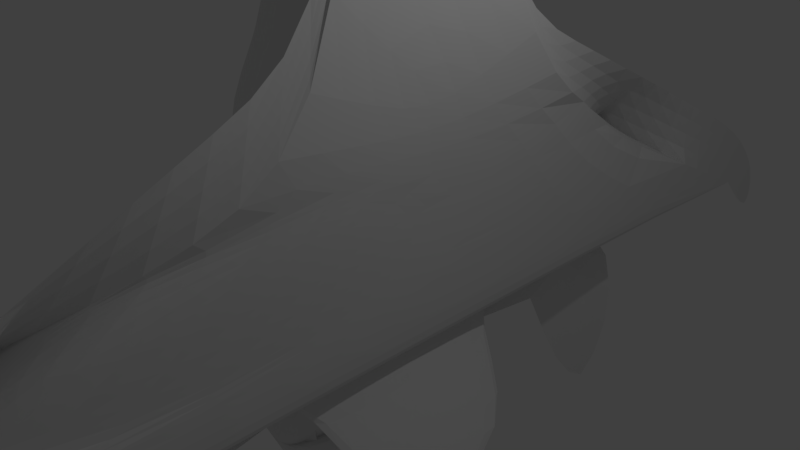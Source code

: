# Source: BirdShip.blend  (saved by Blender 2.78.0; exported with 4.5.12 LTS)
import bpy
from mathutils import Matrix  # noqa: F401  (used for matrix-valued properties, if any)

bpy.ops.wm.read_factory_settings(use_empty=True)
scene = bpy.context.scene
scene.name = 'Scene'

# ---- collections
col_collection_1 = bpy.data.collections.new('Collection 1'); scene.collection.children.link(col_collection_1)

# ---- materials (node trees are filled in below, after node groups)
mat_material = bpy.data.materials.new('Material')
mat_material.alpha_threshold = 0.0
mat_material.use_transparent_shadow = False
mat_material.roughness = 0.5
mat_material.line_color = (0.0, 0.0, 0.0, 1.0)

# ---- material node trees

# ---- world
world_world = bpy.data.worlds.new('World'); scene.world = world_world
world_world.color = (0.05088, 0.05088, 0.05088)
world_world.use_sun_shadow = False
world_world.sun_shadow_jitter_overblur = 0.0
world_world.cycles.sampling_method = 'MANUAL'

# ---- cameras
cam_camera = bpy.data.cameras.new('Camera')
cam_camera.clip_end = 100.0
cam_camera.lens = 35.0
cam_camera.sensor_width = 32.0
cam_camera.sensor_height = 18.0
cam_camera.ortho_scale = 7.314
cam_camera.dof.focus_distance = 0.0
cam_camera.dof.aperture_fstop = 128.0

# ---- lights
light_lamp = bpy.data.lights.new('Lamp', 'POINT')
light_lamp.transmission_factor = 0.0
light_lamp.cutoff_distance = 30.0
light_lamp.energy = 100.0
light_lamp.shadow_buffer_clip_start = 1.001
light_lamp.shadow_soft_size = 0.1
light_lamp.shadow_maximum_resolution = 0.006
light_lamp.use_absolute_resolution = True

# ---- meshes
me_cube = bpy.data.meshes.new('Cube')
me_cube.from_pydata([(1.0, -7.733, -1.0), (1.234, -1.173, 2.581), (-1.341e-07, -1.937e-07, 10.03), (-0.5, 0.5, 3.204), (-0.5, -0.5, 3.204), (-2.345, 2.962e-07, 1.14), (-2.345, 1.0, 1.14), (-1.119, -0.5, 3.345), (-1.119, 0.5, 3.345), (-0.6192, -7.634e-08, 5.549), (-2.345, -1.0, 1.14), (0.5202, 4.152, -1.0), (0.5202, -4.152, -1.0), (0.09982, 1.283, 1.918), (0.09981, -1.283, 1.918), (1.0, 0.0, -1.0), (0.2803, 2.361, -1.0), (0.2803, -2.361, -1.0), (1.175, -3.03, 1.578), (-0.8955, -1.252, 0.4149), (-0.8955, 1.252, 0.4149), (1.0, -5.364e-07, 2.305), (-0.5497, 1.339, 1.534), (-0.5497, -1.339, 1.534), (-1.251, 1.041, 1.112), (0.7601, 5.942, -1.0), (1.0, 6.05, -0.1737), (0.7601, -5.942, -1.0), (1.0, -6.05, -0.1737), (0.6872, 1.219, 2.257), (0.6872, -1.219, 2.257), (0.2334, 2.17, 1.049), (0.739, -3.856, 0.4648), (0.3901, -3.364, -0.3369), (0.2334, -2.17, 1.049), (-1.135, 1.259, 1.418), (0.2803, -2.076, -1.0), (0.2803, 2.076, -1.0), (0.5202, 4.768e-07, -1.0), (0.7601, 2.384e-07, -1.0), (1.0, 0.0, -0.1737), (0.7138, -2.598, 1.319), (0.7138, 2.598, 1.319), (-0.2905, 1.741, 0.7546), (-0.2905, -1.741, 0.7546), (1.0, -2.384e-07, 1.479), (1.741, -2.076, -2.626), (1.501, 2.384e-07, -2.626), (1.741, 2.076, -2.626), (1.981, 4.768e-07, -2.626), (-1.211, -1.327, 1.094), (-1.366, 2.494e-07, 1.163), (-0.02217, -4.749, 0.6474), (-1.345, 0.3834, 1.154), (-1.251, -1.041, 1.112), (-1.299, -0.7311, 1.133), (0.3519, -2.962, 0.2686), (0.04036, -0.5705, -1.0), (-1.211, 1.327, 1.094), (0.04036, -0.2852, -1.0), (-0.2197, 0.6779, -0.5), (-0.05522, 2.058, 0.04002), (-0.4419, 1.394, -2.692), (-2.345, -1.096, -0.9463), (-2.683, -1.247, 0.6509), (-0.5148, -0.8681, -2.922), (-1.015, -1.546, -1.489), (-1.015, 1.546, -1.489), (-1.558, 1.681, -0.976), (0.1511, 4.365, -1.393), (0.5011, -5.704, -1.318), (1.0, -7.733, 0.1213), (1.0, -2.683, 2.6), (1.0, -6.05, 0.9475), (1.0, -4.367, 1.774), (1.0, -1.0, 3.426), (1.0, 7.733, -1.0), (1.234, 1.173, 2.581), (1.175, 3.03, 1.578), (1.0, 7.733, 0.0), (1.0, 1.0, 3.305), (1.0, 2.683, 2.479), (1.0, 6.05, 0.8263), (1.0, 4.367, 1.653), (-1.345, -0.3834, 1.154), (-1.299, 0.7311, 1.133), (-2.726, 0.646, -0.3874), (-2.706, -0.9528, -0.3691), (0.739, 3.856, 0.4648), (0.3519, 2.962, 0.2686), (-0.05522, -2.058, 0.04002), (-1.928, -0.7852, -1.139), (-0.5273, -1.08, -0.2671), (-0.5148, 0.8681, -2.922), (-0.5709, 1.161e-07, -3.099), (-1.928, 0.7852, -1.139), (-0.8177, 3.471, -0.6497), (-1.188, 2.576, -0.8128), (-1.558, -1.681, -0.976), (-0.8177, -3.471, -0.6497), (-1.188, -2.576, -0.8128), (-2.345, 1.096, -0.9463), (-0.4419, -1.394, -2.692), (-0.4478, 4.367, -0.4865), (-0.4478, -4.367, -0.4865), (-2.726, -0.646, -0.3874), (0.08313, 3.364, -2.029), (-2.706, 0.9528, -0.3691), (-0.5273, 1.08, -0.2671), (0.1511, -4.365, -1.393), (-0.02217, 4.749, 0.6474), (-2.683, 1.247, 0.6509), (-2.741, -0.3269, -0.4008), (-4.488, 2.238e-07, -1.533), (-2.741, 0.3269, -0.4008), (0.0852, 2.021, -0.4184), (0.04036, 2.384e-07, -1.0), (1.0, -8.733, -0.8787), (0.5011, 5.704, -1.318), (-0.2597, 3.022, -1.459), (-0.2666, 0.2852, -3.032), (1.0, -8.733, -2.0), (-0.2666, -0.2852, -3.032), (-0.2666, 2.429e-07, -3.032), (0.3901, 3.364, -0.3369), (0.0852, -2.021, -0.4184), (1.0, 8.733, -1.0), (-0.2597, -3.022, -1.459), (-0.2197, -0.6779, -0.5), (1.0, 8.733, -2.0), (0.08313, -3.364, -2.029), (0.3881, -4.707, -5.099), (-0.2218, -2.021, -2.111), (0.3881, 4.707, -5.099), (0.04036, 0.2852, -1.0), (-0.2666, 0.2852, -5.934), (-0.2666, 0.5705, -5.042), (-0.2666, -0.2852, -5.934), (-0.2666, 2.429e-07, -5.042), (-0.5267, -0.6779, -2.192), (-0.5267, 0.6779, -2.192), (-0.2666, -0.5705, -5.042), (0.04036, 0.5705, -1.0), (-0.2218, 2.021, -2.111), (-1.61, 0.5, 6.11), (-1.61, -0.5, 6.11), (-1.135, -1.259, 1.418), (0.124, -3.854e-07, 19.04), (-1.436, -8.975e-08, 7.325), (1.0, 0.0, -0.1737), (1.0, -6.05, -0.1737), (1.0, -2.384e-07, 1.479), (1.175, -3.03, 1.578), (-0.02217, -4.749, 0.6474)], [], [(116, 36, 59), (50, 23, 14, 30, 1, 2, 4), (45, 21, 1, 18), (44, 23, 50, 19), (115, 16, 142, 60), (50, 4, 7, 10), (1, 21, 77, 2), (58, 24, 85, 53, 51, 5, 6), (77, 29, 13, 22, 58, 3, 2), (4, 2, 147, 146), (8, 9, 148, 144), (8, 5, 7), (6, 5, 8), (8, 7, 9), (5, 10, 7), (51, 84, 55, 54, 50, 10, 5), (3, 58, 6, 8), (43, 61, 108, 20), (42, 88, 89, 31), (41, 30, 14, 34), (147, 35, 144, 148), (11, 38, 37), (11, 37, 16), (39, 27, 12, 38), (25, 39, 38, 11), (76, 15, 39, 25), (15, 0, 27, 39), (16, 134, 142), (16, 37, 134), (37, 116, 134), (36, 116, 47, 46), (38, 36, 46, 49), (38, 12, 36), (15, 40, 28, 0), (76, 26, 40, 15), (146, 147, 148, 145), (32, 41, 34, 56), (52, 18, 41, 32), (17, 125, 128, 57), (12, 33, 125, 17), (29, 42, 31, 13), (77, 78, 42, 29), (78, 110, 88, 42), (22, 43, 20, 58), (13, 31, 43, 22), (31, 89, 61, 43), (124, 11, 16, 115), (90, 44, 19, 92), (56, 34, 44, 90), (34, 14, 23, 44), (78, 77, 21, 45), (59, 17, 57), (59, 36, 17), (36, 12, 17), (48, 46, 47), (48, 49, 46), (37, 38, 49, 48), (116, 37, 48, 47), (85, 24, 107, 86), (20, 108, 95, 101), (92, 19, 63, 91), (84, 51, 113, 112), (134, 116, 94, 93), (70, 99, 100, 109), (109, 100, 98, 127), (96, 118, 69, 97), (97, 69, 119, 68), (116, 59, 65, 94), (55, 84, 112, 105), (128, 125, 127, 66), (59, 57, 102, 65), (125, 33, 109, 127), (57, 128, 66, 102), (53, 85, 86, 114), (60, 142, 62, 67), (54, 55, 105, 87), (51, 53, 114, 113), (50, 54, 87, 64), (142, 134, 93, 62), (115, 60, 67, 119), (19, 50, 64, 63), (124, 115, 119, 69), (58, 20, 101, 111), (24, 58, 111, 107), (18, 1, 30, 41), (52, 18, 72, 74), (52, 28, 73, 74), (28, 0, 71, 73), (18, 1, 75, 72), (1, 2, 75), (26, 110, 83, 82), (78, 110, 83, 81), (76, 26, 82, 79), (77, 78, 81, 80), (77, 80, 2), (102, 66, 91, 63, 64, 87, 105, 112, 113, 114, 86, 107, 111, 101, 95, 67, 62, 93, 94, 65), (127, 98, 91, 66), (68, 119, 67, 95), (108, 61, 68, 95), (89, 88, 96, 97), (61, 89, 97, 68), (88, 110, 103, 96), (90, 92, 91, 98), (56, 90, 98, 100), (32, 56, 100, 99), (52, 32, 99, 104), (62, 93, 120), (94, 93, 120, 123), (94, 65, 122, 123), (65, 102, 122), (127, 66, 139, 132), (69, 119, 143, 106), (119, 67, 140, 143), (62, 120, 135, 136), (123, 122, 137, 138), (123, 120, 135, 138), (122, 102, 141, 137), (70, 109, 130, 131), (102, 66, 139, 141), (127, 109, 130, 132), (67, 62, 136, 140), (69, 118, 133, 106), (71, 0, 121, 117), (76, 79, 126, 129), (9, 7, 145, 148), (3, 8, 144, 35), (2, 3, 35, 147), (7, 4, 146, 145), (28, 40, 149, 150), (153, 150, 152), (18, 52, 153, 152), (45, 18, 152, 151), (40, 45, 151, 149), (52, 28, 150, 153), (40, 26, 78, 45), (78, 26, 110), (150, 149, 151, 152)])
me_cube.materials.append(mat_material)
me_cube.use_remesh_preserve_volume = False
me_cube.use_remesh_preserve_attributes = False
me_cube.use_mirror_vertex_groups = False
me_cube.update()

# ---- objects
ob_cube = bpy.data.objects.new('Cube', me_cube)
ob_lamp = bpy.data.objects.new('Lamp', light_lamp)
ob_camera = bpy.data.objects.new('Camera', cam_camera)

# ---- transforms, parenting, visibility, modifiers, constraints
ob_cube.location = (0.0, 0.0, 0.0)
ob_cube.lock_rotations_4d = False
ob_cube.empty_display_type = 'ARROWS'
ob_cube.lineart.crease_threshold = 0.0
_m = ob_cube.modifiers.new('Fluid', 'FLUID')
_m = ob_cube.modifiers.new('Subsurf', 'SUBSURF')
_m.uv_smooth = 'PRESERVE_CORNERS'
_m.quality = 2
_m.show_only_control_edges = False
ob_lamp.location = (4.076, 1.005, 5.904)
ob_lamp.rotation_euler = (0.6503, 0.05522, 1.866)
ob_lamp.lock_rotations_4d = False
ob_lamp.empty_display_type = 'ARROWS'
ob_lamp.color = (0.0, 0.0, 0.0, 0.0)
ob_lamp.lineart.crease_threshold = 0.0
ob_camera.location = (7.481, -6.508, 5.344)
ob_camera.rotation_euler = (1.109, 0.0, 0.8149)
ob_camera.lock_rotations_4d = False
ob_camera.empty_display_type = 'ARROWS'
ob_camera.color = (0.0, 0.0, 0.0, 0.0)
ob_camera.display_type = 'WIRE'
ob_camera.lineart.crease_threshold = 0.0

# ---- collection membership
col_collection_1.objects.link(ob_cube)
col_collection_1.objects.link(ob_lamp)
col_collection_1.objects.link(ob_camera)

# ---- scene / render settings (as saved in the file)
scene.camera = ob_camera
scene.frame_start = 1; scene.frame_end = 250; scene.frame_set(1)
scene.render.engine = 'BLENDER_EEVEE_NEXT'
scene.render.resolution_percentage = 50
scene.render.dither_intensity = 0.0
scene.cycles.use_denoising = False
scene.cycles.samples = 128
scene.cycles.sampling_pattern = 'TABULATED_SOBOL'
scene.cycles.light_sampling_threshold = 0.0
scene.cycles.use_adaptive_sampling = False
scene.cycles.use_light_tree = False
scene.cycles.blur_glossy = 0.0
scene.cycles.sample_clamp_indirect = 0.0
scene.view_settings.view_transform = 'Standard'
bpy.context.view_layer.update()
